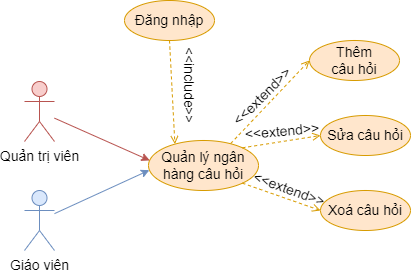

The diagram above was exported from draw.io. Its source (the exported page's mxGraphModel, read from the mxfile embedded in the PNG):
<mxGraphModel dx="1050" dy="621" grid="1" gridSize="10" guides="1" tooltips="1" connect="1" arrows="1" fold="1" page="1" pageScale="1" pageWidth="850" pageHeight="1100" math="0" shadow="0">
  <root>
    <mxCell id="0" />
    <mxCell id="1" parent="0" />
    <mxCell id="iKZzMVoUA7OPViATksv6-1" value="Quản lý ngân hàng câu hỏi" style="ellipse;whiteSpace=wrap;html=1;fillColor=#ffe6cc;strokeColor=#d79b00;fontSize=14;" vertex="1" parent="1">
      <mxGeometry x="414" y="290" width="110" height="50" as="geometry" />
    </mxCell>
    <mxCell id="iKZzMVoUA7OPViATksv6-2" style="rounded=0;orthogonalLoop=1;jettySize=auto;html=1;entryX=0;entryY=0.5;entryDx=0;entryDy=0;fillColor=#ffe6cc;strokeColor=#d79b00;exitX=0.747;exitY=0.061;exitDx=0;exitDy=0;exitPerimeter=0;dashed=1;fontSize=14;endArrow=open;endFill=0;" edge="1" parent="1" source="iKZzMVoUA7OPViATksv6-1" target="iKZzMVoUA7OPViATksv6-5">
      <mxGeometry relative="1" as="geometry">
        <mxPoint x="495" y="263" as="sourcePoint" />
      </mxGeometry>
    </mxCell>
    <mxCell id="iKZzMVoUA7OPViATksv6-3" style="rounded=0;orthogonalLoop=1;jettySize=auto;html=1;entryX=0;entryY=0.5;entryDx=0;entryDy=0;fillColor=#ffe6cc;strokeColor=#d79b00;exitX=1;exitY=0;exitDx=0;exitDy=0;dashed=1;fontSize=14;endArrow=open;endFill=0;" edge="1" parent="1" source="iKZzMVoUA7OPViATksv6-1" target="iKZzMVoUA7OPViATksv6-6">
      <mxGeometry relative="1" as="geometry">
        <mxPoint x="516" y="280" as="sourcePoint" />
      </mxGeometry>
    </mxCell>
    <mxCell id="iKZzMVoUA7OPViATksv6-4" style="rounded=0;orthogonalLoop=1;jettySize=auto;html=1;exitX=1;exitY=1;exitDx=0;exitDy=0;entryX=0;entryY=0.5;entryDx=0;entryDy=0;fillColor=#ffe6cc;strokeColor=#d79b00;dashed=1;fontSize=14;endArrow=open;endFill=0;" edge="1" parent="1" source="iKZzMVoUA7OPViATksv6-1" target="iKZzMVoUA7OPViATksv6-7">
      <mxGeometry relative="1" as="geometry">
        <mxPoint x="503" y="294" as="sourcePoint" />
      </mxGeometry>
    </mxCell>
    <mxCell id="iKZzMVoUA7OPViATksv6-5" value="Thêm&lt;br&gt;câu hỏi" style="ellipse;whiteSpace=wrap;html=1;fillColor=#ffe6cc;strokeColor=#d79b00;fontSize=14;" vertex="1" parent="1">
      <mxGeometry x="575" y="190" width="90" height="40" as="geometry" />
    </mxCell>
    <mxCell id="iKZzMVoUA7OPViATksv6-6" value="Sửa câu hỏi" style="ellipse;whiteSpace=wrap;html=1;fillColor=#ffe6cc;strokeColor=#d79b00;fontSize=14;" vertex="1" parent="1">
      <mxGeometry x="586" y="265" width="90" height="40" as="geometry" />
    </mxCell>
    <mxCell id="iKZzMVoUA7OPViATksv6-7" value="Xoá câu hỏi" style="ellipse;whiteSpace=wrap;html=1;fillColor=#ffe6cc;strokeColor=#d79b00;fontSize=14;" vertex="1" parent="1">
      <mxGeometry x="586" y="340" width="90" height="40" as="geometry" />
    </mxCell>
    <mxCell id="iKZzMVoUA7OPViATksv6-8" value="&lt;font style=&quot;font-size: 14px;&quot;&gt;&amp;lt;&amp;lt;extend&amp;gt;&amp;gt;&lt;/font&gt;" style="text;html=1;strokeColor=none;fillColor=none;align=center;verticalAlign=middle;whiteSpace=wrap;rounded=0;rotation=-45;fontSize=14;" vertex="1" parent="1">
      <mxGeometry x="498" y="231" width="60" height="30" as="geometry" />
    </mxCell>
    <mxCell id="iKZzMVoUA7OPViATksv6-9" value="&lt;font style=&quot;font-size: 14px;&quot;&gt;&amp;lt;&amp;lt;extend&amp;gt;&amp;gt;&lt;/font&gt;" style="text;html=1;strokeColor=none;fillColor=none;align=center;verticalAlign=middle;whiteSpace=wrap;rounded=0;rotation=-5;fontSize=14;" vertex="1" parent="1">
      <mxGeometry x="518" y="266" width="60" height="30" as="geometry" />
    </mxCell>
    <mxCell id="iKZzMVoUA7OPViATksv6-10" value="&lt;font style=&quot;font-size: 14px;&quot;&gt;&amp;lt;&amp;lt;extend&amp;gt;&amp;gt;&lt;/font&gt;" style="text;html=1;strokeColor=none;fillColor=none;align=center;verticalAlign=middle;whiteSpace=wrap;rounded=0;rotation=20;fontSize=14;" vertex="1" parent="1">
      <mxGeometry x="525" y="324" width="60" height="30" as="geometry" />
    </mxCell>
    <mxCell id="iKZzMVoUA7OPViATksv6-11" style="rounded=0;orthogonalLoop=1;jettySize=auto;html=1;entryX=0.011;entryY=0.399;entryDx=0;entryDy=0;fillColor=#f8cecc;strokeColor=#b85450;fontSize=14;entryPerimeter=0;" edge="1" parent="1" source="iKZzMVoUA7OPViATksv6-12" target="iKZzMVoUA7OPViATksv6-1">
      <mxGeometry relative="1" as="geometry">
        <mxPoint x="414.0000000000001" y="315" as="targetPoint" />
      </mxGeometry>
    </mxCell>
    <mxCell id="iKZzMVoUA7OPViATksv6-12" value="Quản trị viên" style="shape=umlActor;verticalLabelPosition=bottom;verticalAlign=top;html=1;outlineConnect=0;fillColor=#f8cecc;strokeColor=#b85450;fontSize=14;" vertex="1" parent="1">
      <mxGeometry x="290" y="231.00000000000006" width="30" height="60" as="geometry" />
    </mxCell>
    <mxCell id="iKZzMVoUA7OPViATksv6-13" style="rounded=0;orthogonalLoop=1;jettySize=auto;html=1;entryX=0.24;entryY=0.072;entryDx=0;entryDy=0;fillColor=#ffe6cc;strokeColor=#d79b00;endArrow=open;endFill=0;dashed=1;exitX=0.5;exitY=1;exitDx=0;exitDy=0;entryPerimeter=0;" edge="1" parent="1" source="iKZzMVoUA7OPViATksv6-14" target="iKZzMVoUA7OPViATksv6-1">
      <mxGeometry relative="1" as="geometry">
        <mxPoint x="325.5" y="106" as="targetPoint" />
        <mxPoint x="325" y="196" as="sourcePoint" />
      </mxGeometry>
    </mxCell>
    <mxCell id="iKZzMVoUA7OPViATksv6-14" value="Đăng nhập" style="ellipse;whiteSpace=wrap;html=1;fillColor=#ffe6cc;strokeColor=#d79b00;fontSize=14;" vertex="1" parent="1">
      <mxGeometry x="390" y="150" width="90" height="40" as="geometry" />
    </mxCell>
    <mxCell id="iKZzMVoUA7OPViATksv6-15" value="&lt;font&gt;&amp;lt;&amp;lt;include&amp;gt;&amp;gt;&lt;/font&gt;" style="text;html=1;strokeColor=none;fillColor=none;align=center;verticalAlign=middle;whiteSpace=wrap;rounded=0;rotation=90;fontSize=14;" vertex="1" parent="1">
      <mxGeometry x="425" y="220" width="60" height="30" as="geometry" />
    </mxCell>
    <mxCell id="iKZzMVoUA7OPViATksv6-16" style="rounded=0;orthogonalLoop=1;jettySize=auto;html=1;entryX=0.008;entryY=0.593;entryDx=0;entryDy=0;fillColor=#dae8fc;strokeColor=#6c8ebf;entryPerimeter=0;" edge="1" parent="1" source="iKZzMVoUA7OPViATksv6-17" target="iKZzMVoUA7OPViATksv6-1">
      <mxGeometry relative="1" as="geometry" />
    </mxCell>
    <mxCell id="iKZzMVoUA7OPViATksv6-17" value="Giáo viên" style="shape=umlActor;verticalLabelPosition=bottom;verticalAlign=top;html=1;outlineConnect=0;fillColor=#dae8fc;strokeColor=#6c8ebf;fontSize=14;" vertex="1" parent="1">
      <mxGeometry x="290" y="340.00000000000006" width="30" height="60" as="geometry" />
    </mxCell>
  </root>
</mxGraphModel>